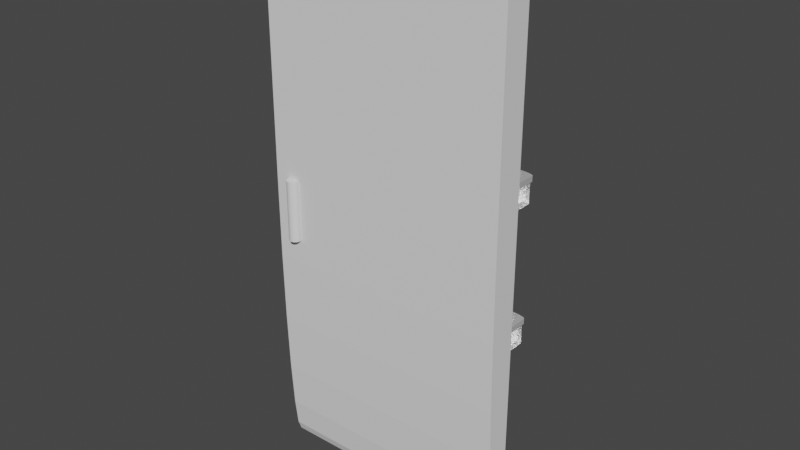 # Source: firginatorDoorRight.blend  (saved by Blender 3.0.42; exported with 4.5.12 LTS)
import bpy
from mathutils import Matrix  # noqa: F401  (used for matrix-valued properties, if any)

bpy.ops.wm.read_factory_settings(use_empty=True)
scene = bpy.context.scene
scene.name = 'Scene'

# ---- collections
col_collection = bpy.data.collections.new('Collection'); scene.collection.children.link(col_collection)

# ---- materials (node trees are filled in below, after node groups)
mat_006 = bpy.data.materials.new('Стекло.006')
mat_006.use_raytrace_refraction = True
mat_006.use_screen_refraction = True
mat_006.thickness_mode = 'SLAB'
mat_006.preview_render_type = 'CUBE'
mat_006.diffuse_color = (0.8, 0.8, 0.8, 0.3071)
mat_006.roughness = 0.0
mat_007 = bpy.data.materials.new('Стекло.007')
mat_007.use_raytrace_refraction = True
mat_007.use_screen_refraction = True
mat_007.thickness_mode = 'SLAB'
mat_007.preview_render_type = 'CUBE'
mat_007.diffuse_color = (0.8, 0.8, 0.8, 0.3071)
mat_007.roughness = 0.0
mat_003 = bpy.data.materials.new('металл.003')
mat_003.use_transparent_shadow = False

# ---- material node trees
mat_006.use_nodes = True; mat_006.node_tree.nodes.clear()
_N = mat_006.node_tree.nodes; _L = mat_006.node_tree.links
n0 = _N.new('ShaderNodeOutputMaterial'); n0.name = 'Material Output'; n0.location = (300, 300)
n0.target = 'CYCLES'
n1 = _N.new('ShaderNodeAddShader'); n1.name = 'Добавляющий шейдер'; n1.location = (10, 300)
n2 = _N.new('ShaderNodeBsdfAnisotropic'); n2.name = 'Глянцевый BSDF'; n2.location = (-190, 280)
n2.distribution = 'GGX'
n2.inputs[1].default_value = 0.5197
n3 = _N.new('ShaderNodeBsdfGlass'); n3.name = 'BSDF стекла'; n3.location = (-190, 260)
n3.distribution = 'BECKMANN'
n3.inputs[1].default_value = 0.4173
n3.inputs[2].default_value = 1.4
n4 = _N.new('ShaderNodeOutputMaterial'); n4.name = 'Material Output.001'; n4.location = (0, 0)
n4.target = 'EEVEE'
n5 = _N.new('ShaderNodeMixShader'); n5.name = 'Mix Shader'; n5.location = (0, 0)
n5.label = 'Disable Shadow'
n5.hide = True
n6 = _N.new('ShaderNodeLightPath'); n6.name = 'Light Path'; n6.location = (0, 0)
n6.hide = True
n7 = _N.new('ShaderNodeBsdfTransparent'); n7.name = 'Transparent BSDF'; n7.location = (0, 0)
n7.hide = True
_L.new(n1.outputs[0], n0.inputs[0])
_L.new(n2.outputs[0], n1.inputs[0])
_L.new(n3.outputs[0], n1.inputs[1])
_L.new(n1.outputs[0], n5.inputs[1])
_L.new(n5.outputs[0], n4.inputs[0])
_L.new(n6.outputs[1], n5.inputs[0])
_L.new(n7.outputs[0], n5.inputs[2])
n0.is_active_output = True
mat_007.use_nodes = True; mat_007.node_tree.nodes.clear()
_N = mat_007.node_tree.nodes; _L = mat_007.node_tree.links
n0 = _N.new('ShaderNodeOutputMaterial'); n0.name = 'Material Output'; n0.location = (300, 300)
n0.target = 'CYCLES'
n1 = _N.new('ShaderNodeAddShader'); n1.name = 'Добавляющий шейдер'; n1.location = (10, 300)
n2 = _N.new('ShaderNodeBsdfAnisotropic'); n2.name = 'Глянцевый BSDF'; n2.location = (-190, 280)
n2.distribution = 'GGX'
n2.inputs[1].default_value = 0.5197
n3 = _N.new('ShaderNodeBsdfGlass'); n3.name = 'BSDF стекла'; n3.location = (-190, 260)
n3.distribution = 'BECKMANN'
n3.inputs[1].default_value = 0.4173
n3.inputs[2].default_value = 1.4
n4 = _N.new('ShaderNodeOutputMaterial'); n4.name = 'Material Output.001'; n4.location = (0, 0)
n4.target = 'EEVEE'
n5 = _N.new('ShaderNodeMixShader'); n5.name = 'Mix Shader'; n5.location = (0, 0)
n5.label = 'Disable Shadow'
n5.hide = True
n6 = _N.new('ShaderNodeLightPath'); n6.name = 'Light Path'; n6.location = (0, 0)
n6.hide = True
n7 = _N.new('ShaderNodeBsdfTransparent'); n7.name = 'Transparent BSDF'; n7.location = (0, 0)
n7.hide = True
_L.new(n1.outputs[0], n0.inputs[0])
_L.new(n2.outputs[0], n1.inputs[0])
_L.new(n3.outputs[0], n1.inputs[1])
_L.new(n1.outputs[0], n5.inputs[1])
_L.new(n5.outputs[0], n4.inputs[0])
_L.new(n6.outputs[1], n5.inputs[0])
_L.new(n7.outputs[0], n5.inputs[2])
n0.is_active_output = True
mat_003.use_nodes = True; mat_003.node_tree.nodes.clear()
_N = mat_003.node_tree.nodes; _L = mat_003.node_tree.links
n0 = _N.new('ShaderNodeBsdfPrincipled'); n0.name = 'Principled BSDF'; n0.location = (10, 300)
n0.distribution = 'GGX'
n0.subsurface_method = 'RANDOM_WALK_SKIN'
n0.inputs[1].default_value = 0.4409
n0.inputs[2].default_value = 0.2165
n0.inputs[3].default_value = 1.45
n0.inputs[27].default_value = (0.0, 0.0, 0.0, 1.0)
n0.inputs[28].default_value = 1.0
n1 = _N.new('ShaderNodeOutputMaterial'); n1.name = 'Material Output'; n1.location = (300, 300)
_L.new(n0.outputs[0], n1.inputs[0])
n1.is_active_output = True

# ---- world
world_world = bpy.data.worlds.new('World'); scene.world = world_world
world_world.use_nodes = True; world_world.node_tree.nodes.clear()
_N = world_world.node_tree.nodes; _L = world_world.node_tree.links
n0 = _N.new('ShaderNodeOutputWorld'); n0.name = 'World Output'; n0.location = (300, 300)
n1 = _N.new('ShaderNodeBackground'); n1.name = 'Background'; n1.location = (10, 300)
n1.inputs[0].default_value = (0.05088, 0.05088, 0.05088, 1.0)
_L.new(n1.outputs[0], n0.inputs[0])
n0.is_active_output = True
world_world.color = (0.05088, 0.05088, 0.05088)
world_world.use_sun_shadow = False
world_world.sun_shadow_jitter_overblur = 0.0

# ---- meshes
me_019 = bpy.data.meshes.new('Куб.019')
me_019.from_pydata([(-1.0, 1.0, -1.0), (1.0, -1.0, 1.0), (1.0, 1.0, -1.0), (1.0, 1.0, 1.0), (-1.0, -1.0, 0.8991), (-1.0, 1.0, 0.8991), (-0.8098, -1.0, 1.0), (-0.8098, 1.0, 1.0), (-0.8098, -1.0, 1.0), (-1.0, -1.0, 0.8991), (-1.0, 1.0, 0.8991), (-0.8098, 1.0, 1.0), (-0.8273, -1.0, 0.9999), (-1.0, -1.0, 0.8991), (-0.8704, -1.0, 0.9964), (-0.9111, -1.0, 0.9862), (-0.9465, -1.0, 0.9702), (-0.9743, -1.0, 0.9493), (-0.9925, -1.0, 0.9251), (-1.0, 1.0, 0.8991), (-0.8273, 1.0, 0.9999), (-0.9925, 1.0, 0.9251), (-0.9743, 1.0, 0.9493), (-0.9465, 1.0, 0.9702), (-0.9111, 1.0, 0.9862), (-0.8704, 1.0, 0.9964), (-1.0, 0.04031, -1.0), (-1.0, -1.0, 0.04031), (-1.0, -0.2289, -0.9646), (-1.0, -0.4798, -0.8606), (-1.0, -0.6953, -0.6953), (-1.0, -0.8606, -0.4798), (-1.0, -0.9646, -0.2289), (1.0, -1.0, 0.04031), (1.0, 0.04031, -1.0), (1.0, -0.9646, -0.2289), (1.0, -0.8606, -0.4798), (1.0, -0.6953, -0.6953), (1.0, -0.4798, -0.8606), (1.0, -0.2289, -0.9646)], [], [(2, 3, 1, 33, 35, 36, 37, 38, 39, 34), (33, 1, 6, 8, 12, 14, 15, 16, 17, 18, 13, 9, 4, 27), (3, 7, 6, 1), (9, 10, 5, 4), (6, 7, 11, 8), (20, 12, 8, 11), (0, 5, 10, 19, 21, 22, 23, 24, 25, 20, 11, 7, 3, 2), (10, 9, 13, 19), (12, 20, 25, 14), (14, 25, 24, 15), (15, 24, 23, 16), (16, 23, 22, 17), (17, 22, 21, 18), (18, 21, 19, 13), (26, 28, 29, 30, 31, 32, 27, 4, 5, 0), (26, 34, 39, 28), (28, 39, 38, 29), (29, 38, 37, 30), (30, 37, 36, 31), (31, 36, 35, 32), (32, 35, 33, 27), (0, 2, 34, 26)])
_uv = me_019.uv_layers.new(name='UVКарта')
_uv.uv.foreach_set('vector', [0.375, 0.5, 0.625, 0.5, 0.625, 0.75, 0.505, 0.75, 0.4714, 0.7456, 0.44, 0.7326, 0.4131, 0.7119, 0.3924, 0.685, 0.3794, 0.6536, 0.375, 0.62, 0.505, 0.75, 0.625, 0.75, 0.625, 0.9762, 0.625, 0.9762, 0.6244, 0.9782, 0.6225, 0.9832, 0.6199, 0.9879, 0.6172, 0.9922, 0.6153, 0.9958, 0.6139, 0.9986, 0.6124, 1.0, 0.6124, 1.0, 0.6124, 1.0, 0.505, 1.0, 0.625, 0.5, 0.8512, 0.5, 0.8512, 0.75, 0.625, 0.75, 0.6124, 0.0, 0.6124, 0.25, 0.6124, 0.25, 0.6124, 0.0, 0.625, 0.0, 0.625, 0.25, 0.625, 0.25, 0.625, 0.0, 0.6242, 0.25, 0.6242, 0.0, 0.625, 0.0, 0.625, 0.25, 0.375, 0.25, 0.6124, 0.25, 0.6124, 0.25, 0.6124, 0.25, 0.6139, 0.2514, 0.6153, 0.2542, 0.6172, 0.2578, 0.6199, 0.2621, 0.6225, 0.2668, 0.6244, 0.2718, 0.625, 0.2738, 0.625, 0.2738, 0.625, 0.5, 0.375, 0.5, 0.6124, 0.25, 0.6124, 0.0, 0.6124, 0.0, 0.6124, 0.25, 0.6242, 0.0, 0.6242, 0.25, 0.6224, 0.25, 0.6224, 0.0, 0.6224, 0.0, 0.6224, 0.25, 0.6206, 0.25, 0.6206, 0.0, 0.6206, 0.0, 0.6206, 0.25, 0.6171, 0.25, 0.6171, 0.0, 0.6171, 0.0, 0.6171, 0.25, 0.6148, 0.25, 0.6148, 0.0, 0.6148, 0.0, 0.6148, 0.25, 0.6136, 0.25, 0.6136, 0.0, 0.6136, 0.0, 0.6136, 0.25, 0.6124, 0.25, 0.6124, 0.0, 0.375, 0.13, 0.3794, 0.09638, 0.3924, 0.06502, 0.4131, 0.03809, 0.44, 0.01742, 0.4714, 0.004431, 0.505, 0.0, 0.6124, 0.0, 0.6124, 0.25, 0.375, 0.25, 0.125, 0.62, 0.375, 0.62, 0.375, 0.6536, 0.125, 0.6536, 0.125, 0.6536, 0.375, 0.6536, 0.375, 0.685, 0.125, 0.685, 0.125, 0.685, 0.375, 0.685, 0.375, 0.75, 0.125, 0.75, 0.375, 1.0, 0.375, 0.75, 0.44, 0.75, 0.44, 1.0, 0.44, 1.0, 0.44, 0.75, 0.4714, 0.75, 0.4714, 1.0, 0.4714, 1.0, 0.4714, 0.75, 0.505, 0.75, 0.505, 1.0, 0.125, 0.5, 0.375, 0.5, 0.375, 0.62, 0.125, 0.62])
me_019.use_remesh_fix_poles = True
me_019.use_remesh_preserve_attributes = False
me_019.update()
me_020 = bpy.data.meshes.new('Куб.020')
me_020.from_pydata([(-1.0, -1.0, -1.0), (-0.905, -0.9772, -0.622), (-1.0, -1.0, 1.0), (-1.0, 1.0, -1.0), (-0.905, 0.9772, -0.622), (-1.0, 1.0, 1.0), (12.62, -0.8553, -1.0), (11.42, -0.8358, -0.622), (11.63, -1.0, -1.0), (10.53, -0.9772, -0.622), (11.38, -0.8795, -0.622), (12.57, -0.9, -1.0), (12.43, -0.9403, -1.0), (11.25, -0.9189, -0.622), (12.21, -0.9724, -1.0), (11.05, -0.9502, -0.622), (11.94, -0.9929, -1.0), (10.81, -0.9703, -0.622), (11.63, -1.0, 1.0), (12.62, -0.8553, 1.0), (11.94, -0.9929, 1.0), (12.21, -0.9724, 1.0), (12.43, -0.9403, 1.0), (12.57, -0.9, 1.0), (10.53, 0.9772, -0.622), (11.63, 1.0, -1.0), (12.62, 0.8553, -1.0), (11.42, 0.8358, -0.622), (11.94, 0.9929, -1.0), (10.81, 0.9703, -0.622), (12.21, 0.9724, -1.0), (11.05, 0.9502, -0.622), (11.25, 0.9189, -0.622), (12.43, 0.9403, -1.0), (11.38, 0.8795, -0.622), (12.57, 0.9, -1.0), (12.62, 0.8553, 1.0), (11.63, 1.0, 1.0), (12.57, 0.9, 1.0), (12.43, 0.9403, 1.0), (12.21, 0.9724, 1.0), (11.94, 0.9929, 1.0), (-0.905, -0.9772, 1.0), (11.05, 0.9502, 1.0), (-0.905, 0.9772, 1.0), (10.81, 0.9703, 1.0), (10.53, -0.9772, 1.0), (10.53, 0.9772, 1.0), (10.81, -0.9703, 1.0), (11.42, 0.8358, 1.0), (11.38, 0.8795, 1.0), (11.25, 0.9189, 1.0), (11.05, -0.9502, 1.0), (11.42, -0.8358, 1.0), (11.25, -0.9189, 1.0), (11.38, -0.8795, 1.0)], [], [(0, 2, 5, 3), (8, 18, 2, 0), (42, 2, 18, 20, 21, 22, 23, 19, 36, 38, 39, 40, 41, 37, 5, 44, 47, 45, 43, 51, 50, 49, 53, 55, 54, 52, 48, 46), (44, 5, 2, 42), (26, 36, 19, 6), (3, 5, 37, 25), (36, 26, 35, 38), (38, 35, 33, 39), (39, 33, 30, 40), (40, 30, 28, 41), (41, 28, 25, 37), (18, 8, 16, 20), (20, 16, 14, 21), (21, 14, 12, 22), (22, 12, 11, 23), (23, 11, 6, 19), (26, 6, 11, 12, 14, 16, 8, 0, 3, 25, 28, 30, 33, 35), (42, 1, 4, 44), (9, 1, 42, 46), (27, 7, 53, 49), (44, 4, 24, 47), (34, 27, 49, 50), (51, 32, 34, 50), (43, 31, 32, 51), (45, 29, 31, 43), (47, 24, 29, 45), (17, 9, 46, 48), (15, 17, 48, 52), (13, 15, 52, 54), (10, 13, 54, 55), (7, 10, 55, 53), (13, 10, 7, 27, 34, 32, 31, 29, 24, 4, 1, 9, 17, 15)])
_uv = me_020.uv_layers.new(name='UVКарта')
_uv.uv.foreach_set('vector', [0.375, 0.0, 0.625, 0.0, 0.625, 0.25, 0.375, 0.25, 0.375, 0.7681, 0.625, 0.7681, 0.625, 1.0, 0.375, 1.0, 0.8733, 0.7472, 0.875, 0.75, 0.6431, 0.75, 0.6375, 0.7491, 0.6325, 0.7465, 0.6285, 0.7425, 0.6259, 0.7375, 0.625, 0.7319, 0.625, 0.5181, 0.6259, 0.5125, 0.6285, 0.5075, 0.6325, 0.5035, 0.6375, 0.5009, 0.6431, 0.5, 0.875, 0.5, 0.8733, 0.5028, 0.6634, 0.5028, 0.6583, 0.5037, 0.6538, 0.5062, 0.6501, 0.5101, 0.6478, 0.5151, 0.647, 0.5205, 0.647, 0.7295, 0.6478, 0.7349, 0.6501, 0.7399, 0.6538, 0.7438, 0.6583, 0.7463, 0.6634, 0.7472, 0.8733, 0.5028, 0.875, 0.5, 0.875, 0.75, 0.8733, 0.7472, 0.375, 0.5181, 0.625, 0.5181, 0.625, 0.7319, 0.375, 0.7319, 0.375, 0.25, 0.625, 0.25, 0.625, 0.4819, 0.375, 0.4819, 0.625, 0.5181, 0.375, 0.5181, 0.375, 0.5125, 0.625, 0.5125, 0.625, 0.5125, 0.375, 0.5125, 0.375, 0.5075, 0.625, 0.5075, 0.625, 0.5075, 0.375, 0.5075, 0.375, 0.4925, 0.625, 0.4925, 0.625, 0.4925, 0.375, 0.4925, 0.375, 0.4875, 0.625, 0.4875, 0.625, 0.4875, 0.375, 0.4875, 0.375, 0.4819, 0.625, 0.4819, 0.625, 0.7681, 0.375, 0.7681, 0.375, 0.7625, 0.625, 0.7625, 0.625, 0.7625, 0.375, 0.7625, 0.375, 0.7575, 0.625, 0.7575, 0.625, 0.7575, 0.375, 0.7575, 0.375, 0.7425, 0.625, 0.7425, 0.625, 0.7425, 0.375, 0.7425, 0.375, 0.7375, 0.625, 0.7375, 0.625, 0.7375, 0.375, 0.7375, 0.375, 0.7319, 0.625, 0.7319, 0.375, 0.5181, 0.375, 0.7319, 0.3741, 0.7375, 0.3715, 0.7425, 0.3675, 0.7465, 0.3625, 0.7491, 0.3569, 0.75, 0.125, 0.75, 0.125, 0.5, 0.3569, 0.5, 0.3625, 0.5009, 0.3675, 0.5035, 0.3715, 0.5075, 0.3741, 0.5125, 0.4794, 0.0, 0.375, 0.0, 0.375, 0.25, 0.4794, 0.25, 0.375, 0.7681, 0.375, 1.0, 0.4794, 1.0, 0.4794, 0.7681, 0.375, 0.5181, 0.375, 0.7319, 0.4794, 0.7319, 0.4794, 0.5181, 0.4794, 0.25, 0.375, 0.25, 0.375, 0.4819, 0.4794, 0.4819, 0.375, 0.5125, 0.375, 0.5181, 0.4794, 0.5181, 0.4794, 0.5125, 0.4794, 0.5075, 0.375, 0.5075, 0.375, 0.5125, 0.4794, 0.5125, 0.4794, 0.4925, 0.375, 0.4925, 0.375, 0.5075, 0.4794, 0.5075, 0.4794, 0.4875, 0.375, 0.4875, 0.375, 0.4925, 0.4794, 0.4925, 0.4794, 0.4819, 0.375, 0.4819, 0.375, 0.4875, 0.4794, 0.4875, 0.375, 0.7625, 0.375, 0.7681, 0.4794, 0.7681, 0.4794, 0.7625, 0.375, 0.7575, 0.375, 0.7625, 0.4794, 0.7625, 0.4794, 0.7575, 0.375, 0.7425, 0.375, 0.7575, 0.4794, 0.7575, 0.4794, 0.7425, 0.375, 0.7375, 0.375, 0.7425, 0.4794, 0.7425, 0.4794, 0.7375, 0.375, 0.7319, 0.375, 0.7375, 0.4794, 0.7375, 0.4794, 0.7319, 0.3715, 0.7425, 0.3741, 0.7375, 0.375, 0.7319, 0.375, 0.5181, 0.3741, 0.5125, 0.3715, 0.5075, 0.3675, 0.5035, 0.3625, 0.5009, 0.3569, 0.5, 0.125, 0.5, 0.125, 0.75, 0.3569, 0.75, 0.3625, 0.7491, 0.3675, 0.7465])
me_020.materials.append(mat_006)
me_020.use_remesh_fix_poles = True
me_020.use_remesh_preserve_attributes = False
me_020.update()
me_027 = bpy.data.meshes.new('Куб.027')
me_027.from_pydata([(-1.0, -1.0, -1.0), (-0.905, -0.9772, -0.622), (-1.0, -1.0, 1.0), (-1.0, 1.0, -1.0), (-0.905, 0.9772, -0.622), (-1.0, 1.0, 1.0), (12.62, -0.8553, -1.0), (11.42, -0.8358, -0.622), (11.63, -1.0, -1.0), (10.53, -0.9772, -0.622), (11.38, -0.8795, -0.622), (12.57, -0.9, -1.0), (12.43, -0.9403, -1.0), (11.25, -0.9189, -0.622), (12.21, -0.9724, -1.0), (11.05, -0.9502, -0.622), (11.94, -0.9929, -1.0), (10.81, -0.9703, -0.622), (11.63, -1.0, 1.0), (12.62, -0.8553, 1.0), (11.94, -0.9929, 1.0), (12.21, -0.9724, 1.0), (12.43, -0.9403, 1.0), (12.57, -0.9, 1.0), (10.53, 0.9772, -0.622), (11.63, 1.0, -1.0), (12.62, 0.8553, -1.0), (11.42, 0.8358, -0.622), (11.94, 0.9929, -1.0), (10.81, 0.9703, -0.622), (12.21, 0.9724, -1.0), (11.05, 0.9502, -0.622), (11.25, 0.9189, -0.622), (12.43, 0.9403, -1.0), (11.38, 0.8795, -0.622), (12.57, 0.9, -1.0), (12.62, 0.8553, 1.0), (11.63, 1.0, 1.0), (12.57, 0.9, 1.0), (12.43, 0.9403, 1.0), (12.21, 0.9724, 1.0), (11.94, 0.9929, 1.0), (-0.905, -0.9772, 1.0), (11.05, 0.9502, 1.0), (-0.905, 0.9772, 1.0), (10.81, 0.9703, 1.0), (10.53, -0.9772, 1.0), (10.53, 0.9772, 1.0), (10.81, -0.9703, 1.0), (11.42, 0.8358, 1.0), (11.38, 0.8795, 1.0), (11.25, 0.9189, 1.0), (11.05, -0.9502, 1.0), (11.42, -0.8358, 1.0), (11.25, -0.9189, 1.0), (11.38, -0.8795, 1.0)], [], [(0, 2, 5, 3), (8, 18, 2, 0), (42, 2, 18, 20, 21, 22, 23, 19, 36, 38, 39, 40, 41, 37, 5, 44, 47, 45, 43, 51, 50, 49, 53, 55, 54, 52, 48, 46), (44, 5, 2, 42), (26, 36, 19, 6), (3, 5, 37, 25), (36, 26, 35, 38), (38, 35, 33, 39), (39, 33, 30, 40), (40, 30, 28, 41), (41, 28, 25, 37), (18, 8, 16, 20), (20, 16, 14, 21), (21, 14, 12, 22), (22, 12, 11, 23), (23, 11, 6, 19), (26, 6, 11, 12, 14, 16, 8, 0, 3, 25, 28, 30, 33, 35), (42, 1, 4, 44), (9, 1, 42, 46), (27, 7, 53, 49), (44, 4, 24, 47), (34, 27, 49, 50), (51, 32, 34, 50), (43, 31, 32, 51), (45, 29, 31, 43), (47, 24, 29, 45), (17, 9, 46, 48), (15, 17, 48, 52), (13, 15, 52, 54), (10, 13, 54, 55), (7, 10, 55, 53), (13, 10, 7, 27, 34, 32, 31, 29, 24, 4, 1, 9, 17, 15)])
_uv = me_027.uv_layers.new(name='UVКарта')
_uv.uv.foreach_set('vector', [0.375, 0.0, 0.625, 0.0, 0.625, 0.25, 0.375, 0.25, 0.375, 0.7681, 0.625, 0.7681, 0.625, 1.0, 0.375, 1.0, 0.8733, 0.7472, 0.875, 0.75, 0.6431, 0.75, 0.6375, 0.7491, 0.6325, 0.7465, 0.6285, 0.7425, 0.6259, 0.7375, 0.625, 0.7319, 0.625, 0.5181, 0.6259, 0.5125, 0.6285, 0.5075, 0.6325, 0.5035, 0.6375, 0.5009, 0.6431, 0.5, 0.875, 0.5, 0.8733, 0.5028, 0.6634, 0.5028, 0.6583, 0.5037, 0.6538, 0.5062, 0.6501, 0.5101, 0.6478, 0.5151, 0.647, 0.5205, 0.647, 0.7295, 0.6478, 0.7349, 0.6501, 0.7399, 0.6538, 0.7438, 0.6583, 0.7463, 0.6634, 0.7472, 0.8733, 0.5028, 0.875, 0.5, 0.875, 0.75, 0.8733, 0.7472, 0.375, 0.5181, 0.625, 0.5181, 0.625, 0.7319, 0.375, 0.7319, 0.375, 0.25, 0.625, 0.25, 0.625, 0.4819, 0.375, 0.4819, 0.625, 0.5181, 0.375, 0.5181, 0.375, 0.5125, 0.625, 0.5125, 0.625, 0.5125, 0.375, 0.5125, 0.375, 0.5075, 0.625, 0.5075, 0.625, 0.5075, 0.375, 0.5075, 0.375, 0.4925, 0.625, 0.4925, 0.625, 0.4925, 0.375, 0.4925, 0.375, 0.4875, 0.625, 0.4875, 0.625, 0.4875, 0.375, 0.4875, 0.375, 0.4819, 0.625, 0.4819, 0.625, 0.7681, 0.375, 0.7681, 0.375, 0.7625, 0.625, 0.7625, 0.625, 0.7625, 0.375, 0.7625, 0.375, 0.7575, 0.625, 0.7575, 0.625, 0.7575, 0.375, 0.7575, 0.375, 0.7425, 0.625, 0.7425, 0.625, 0.7425, 0.375, 0.7425, 0.375, 0.7375, 0.625, 0.7375, 0.625, 0.7375, 0.375, 0.7375, 0.375, 0.7319, 0.625, 0.7319, 0.375, 0.5181, 0.375, 0.7319, 0.3741, 0.7375, 0.3715, 0.7425, 0.3675, 0.7465, 0.3625, 0.7491, 0.3569, 0.75, 0.125, 0.75, 0.125, 0.5, 0.3569, 0.5, 0.3625, 0.5009, 0.3675, 0.5035, 0.3715, 0.5075, 0.3741, 0.5125, 0.4794, 0.0, 0.375, 0.0, 0.375, 0.25, 0.4794, 0.25, 0.375, 0.7681, 0.375, 1.0, 0.4794, 1.0, 0.4794, 0.7681, 0.375, 0.5181, 0.375, 0.7319, 0.4794, 0.7319, 0.4794, 0.5181, 0.4794, 0.25, 0.375, 0.25, 0.375, 0.4819, 0.4794, 0.4819, 0.375, 0.5125, 0.375, 0.5181, 0.4794, 0.5181, 0.4794, 0.5125, 0.4794, 0.5075, 0.375, 0.5075, 0.375, 0.5125, 0.4794, 0.5125, 0.4794, 0.4925, 0.375, 0.4925, 0.375, 0.5075, 0.4794, 0.5075, 0.4794, 0.4875, 0.375, 0.4875, 0.375, 0.4925, 0.4794, 0.4925, 0.4794, 0.4819, 0.375, 0.4819, 0.375, 0.4875, 0.4794, 0.4875, 0.375, 0.7625, 0.375, 0.7681, 0.4794, 0.7681, 0.4794, 0.7625, 0.375, 0.7575, 0.375, 0.7625, 0.4794, 0.7625, 0.4794, 0.7575, 0.375, 0.7425, 0.375, 0.7575, 0.4794, 0.7575, 0.4794, 0.7425, 0.375, 0.7375, 0.375, 0.7425, 0.4794, 0.7425, 0.4794, 0.7375, 0.375, 0.7319, 0.375, 0.7375, 0.4794, 0.7375, 0.4794, 0.7319, 0.3715, 0.7425, 0.3741, 0.7375, 0.375, 0.7319, 0.375, 0.5181, 0.3741, 0.5125, 0.3715, 0.5075, 0.3675, 0.5035, 0.3625, 0.5009, 0.3569, 0.5, 0.125, 0.5, 0.125, 0.75, 0.3569, 0.75, 0.3625, 0.7491, 0.3675, 0.7465])
me_027.materials.append(mat_007)
me_027.use_remesh_fix_poles = True
me_027.use_remesh_preserve_attributes = False
me_027.update()
me_025 = bpy.data.meshes.new('Куб.025')
me_025.from_pydata([(-1.0, -1.0, -1.0), (-1.0, -1.0, 1.0), (-1.0, 1.0, -1.0), (-1.0, 1.0, 1.0), (12.62, -0.8553, -1.0), (11.63, -1.0, -1.0), (12.57, -0.9, -1.0), (12.43, -0.9403, -1.0), (12.21, -0.9724, -1.0), (11.94, -0.9929, -1.0), (11.63, -1.0, 1.0), (12.62, -0.8553, 1.0), (11.94, -0.9929, 1.0), (12.21, -0.9724, 1.0), (12.43, -0.9403, 1.0), (12.57, -0.9, 1.0), (11.63, 1.0, -1.0), (12.62, 0.8553, -1.0), (11.94, 0.9929, -1.0), (12.21, 0.9724, -1.0), (12.43, 0.9403, -1.0), (12.57, 0.9, -1.0), (12.62, 0.8553, 1.0), (11.63, 1.0, 1.0), (12.57, 0.9, 1.0), (12.43, 0.9403, 1.0), (12.21, 0.9724, 1.0), (11.94, 0.9929, 1.0), (10.82, 0.9271, -1.0), (10.82, 0.9271, 1.0), (-0.886, -0.9535, -1.0), (-0.886, -0.9535, 1.0), (10.58, 0.9467, -1.0), (10.58, 0.9467, 1.0), (-0.886, 0.9535, -1.0), (-0.886, 0.9535, 1.0), (10.31, 0.9535, 1.0), (10.31, 0.9535, -1.0), (10.31, -0.9535, -1.0), (10.31, -0.9535, 1.0), (11.14, 0.8581, 1.0), (11.01, 0.8966, 1.0), (10.58, -0.9467, -1.0), (10.58, -0.9467, 1.0), (10.82, -0.9271, -1.0), (10.82, -0.9271, 1.0), (11.14, -0.8581, 1.0), (11.18, -0.8155, 1.0), (11.18, 0.8155, 1.0), (11.01, -0.8966, 1.0), (11.01, -0.8966, -1.0), (11.14, -0.8581, -1.0), (11.18, 0.8155, -1.0), (11.18, -0.8155, -1.0), (11.14, 0.8581, -1.0), (11.01, 0.8966, -1.0)], [], [(0, 1, 3, 2), (5, 10, 1, 0), (35, 3, 1, 31), (14, 15, 11, 22, 24, 25, 26, 27, 23, 3, 35, 36, 33, 29, 41, 40, 48, 47, 46, 49, 45, 43, 39, 31, 1, 10, 12, 13), (17, 22, 11, 4), (2, 3, 23, 16), (22, 17, 21, 24), (24, 21, 20, 25), (25, 20, 19, 26), (26, 19, 18, 27), (27, 18, 16, 23), (10, 5, 9, 12), (12, 9, 8, 13), (13, 8, 7, 14), (14, 7, 6, 15), (15, 6, 4, 11), (0, 2, 34, 30), (34, 2, 16, 18, 19, 20, 21, 17, 4, 6, 7, 8, 9, 5, 0, 30, 38, 42, 44, 50, 51, 53, 52, 54, 55, 28, 32, 37), (34, 35, 31, 30), (30, 31, 39, 38), (47, 48, 52, 53), (37, 36, 35, 34), (52, 48, 40, 54), (54, 40, 41, 55), (55, 41, 29, 28), (33, 32, 28, 29), (36, 37, 32, 33), (42, 38, 39, 43), (44, 42, 43, 45), (49, 50, 44, 45), (49, 46, 51, 50), (46, 47, 53, 51)])
_uv = me_025.uv_layers.new(name='UVКарта')
_uv.uv.foreach_set('vector', [0.375, 0.0, 0.625, 0.0, 0.625, 0.25, 0.375, 0.25, 0.375, 0.7681, 0.625, 0.7681, 0.625, 1.0, 0.375, 1.0, 0.8729, 0.5058, 0.875, 0.5, 0.875, 0.75, 0.8729, 0.7442, 0.6285, 0.7425, 0.6259, 0.7375, 0.625, 0.7319, 0.625, 0.5181, 0.6259, 0.5125, 0.6285, 0.5075, 0.6325, 0.5035, 0.6375, 0.5009, 0.6431, 0.5, 0.875, 0.5, 0.8729, 0.5058, 0.6674, 0.5058, 0.6625, 0.5067, 0.658, 0.5091, 0.6545, 0.5129, 0.6522, 0.5177, 0.6514, 0.5231, 0.6514, 0.7269, 0.6522, 0.7323, 0.6545, 0.7371, 0.658, 0.7409, 0.6625, 0.7433, 0.6674, 0.7442, 0.8729, 0.7442, 0.875, 0.75, 0.6431, 0.75, 0.6375, 0.7491, 0.6325, 0.7465, 0.375, 0.5181, 0.625, 0.5181, 0.625, 0.7319, 0.375, 0.7319, 0.375, 0.25, 0.625, 0.25, 0.625, 0.4819, 0.375, 0.4819, 0.625, 0.5181, 0.375, 0.5181, 0.375, 0.5125, 0.625, 0.5125, 0.625, 0.5125, 0.375, 0.5125, 0.375, 0.5075, 0.625, 0.5075, 0.625, 0.5075, 0.375, 0.5075, 0.375, 0.4925, 0.625, 0.4925, 0.625, 0.4925, 0.375, 0.4925, 0.375, 0.4875, 0.625, 0.4875, 0.625, 0.4875, 0.375, 0.4875, 0.375, 0.4819, 0.625, 0.4819, 0.625, 0.7681, 0.375, 0.7681, 0.375, 0.7625, 0.625, 0.7625, 0.625, 0.7625, 0.375, 0.7625, 0.375, 0.7575, 0.625, 0.7575, 0.625, 0.7575, 0.375, 0.7575, 0.375, 0.7425, 0.625, 0.7425, 0.625, 0.7425, 0.375, 0.7425, 0.375, 0.7375, 0.625, 0.7375, 0.625, 0.7375, 0.375, 0.7375, 0.375, 0.7319, 0.625, 0.7319, 0.125, 0.75, 0.125, 0.5, 0.1271, 0.5058, 0.1271, 0.7442, 0.1271, 0.5058, 0.125, 0.5, 0.3569, 0.5, 0.3625, 0.5009, 0.3675, 0.5035, 0.3715, 0.5075, 0.3741, 0.5125, 0.375, 0.5181, 0.375, 0.7319, 0.3741, 0.7375, 0.3715, 0.7425, 0.3675, 0.7465, 0.3625, 0.7491, 0.3569, 0.75, 0.125, 0.75, 0.1271, 0.7442, 0.3326, 0.7442, 0.3375, 0.7433, 0.342, 0.7409, 0.3455, 0.7371, 0.3478, 0.7323, 0.3486, 0.7269, 0.3486, 0.5231, 0.3478, 0.5177, 0.3455, 0.5129, 0.342, 0.5091, 0.3375, 0.5067, 0.3326, 0.5058, 0.4548, 0.25, 0.4852, 0.25, 0.4852, 0.0, 0.4548, 0.0, 0.4548, 1.0, 0.4852, 1.0, 0.4852, 0.7681, 0.4548, 0.7681, 0.4852, 0.7319, 0.4852, 0.5181, 0.4548, 0.5181, 0.4548, 0.7319, 0.4548, 0.4819, 0.4852, 0.4819, 0.4852, 0.25, 0.4548, 0.25, 0.4548, 0.5181, 0.4852, 0.5181, 0.4852, 0.5125, 0.4548, 0.5125, 0.4548, 0.5125, 0.4852, 0.5125, 0.4852, 0.5075, 0.4548, 0.5075, 0.4548, 0.5075, 0.4852, 0.5075, 0.4852, 0.4925, 0.4548, 0.4925, 0.4852, 0.4875, 0.4548, 0.4875, 0.4548, 0.4925, 0.4852, 0.4925, 0.4852, 0.4819, 0.4548, 0.4819, 0.4548, 0.4875, 0.4852, 0.4875, 0.4548, 0.7625, 0.4548, 0.7681, 0.4852, 0.7681, 0.4852, 0.7625, 0.4548, 0.7575, 0.4548, 0.7625, 0.4852, 0.7625, 0.4852, 0.7575, 0.4852, 0.7425, 0.4548, 0.7425, 0.4548, 0.7575, 0.4852, 0.7575, 0.4852, 0.7425, 0.4852, 0.7375, 0.4548, 0.7375, 0.4548, 0.7425, 0.4852, 0.7375, 0.4852, 0.7319, 0.4548, 0.7319, 0.4548, 0.7375])
me_025.materials.append(mat_003)
me_025.use_remesh_fix_poles = True
me_025.use_remesh_preserve_attributes = False
me_025.update()
me_022 = bpy.data.meshes.new('Куб.022')
me_022.from_pydata([(-1.0, -1.0, -1.0), (-1.0, -1.0, 1.0), (-1.0, 1.0, -1.0), (-1.0, 1.0, 1.0), (12.62, -0.8553, -1.0), (11.63, -1.0, -1.0), (12.57, -0.9, -1.0), (12.43, -0.9403, -1.0), (12.21, -0.9724, -1.0), (11.94, -0.9929, -1.0), (11.63, -1.0, 1.0), (12.62, -0.8553, 1.0), (11.94, -0.9929, 1.0), (12.21, -0.9724, 1.0), (12.43, -0.9403, 1.0), (12.57, -0.9, 1.0), (11.63, 1.0, -1.0), (12.62, 0.8553, -1.0), (11.94, 0.9929, -1.0), (12.21, 0.9724, -1.0), (12.43, 0.9403, -1.0), (12.57, 0.9, -1.0), (12.62, 0.8553, 1.0), (11.63, 1.0, 1.0), (12.57, 0.9, 1.0), (12.43, 0.9403, 1.0), (12.21, 0.9724, 1.0), (11.94, 0.9929, 1.0), (10.82, 0.9271, -1.0), (-0.886, -0.9535, -1.0), (10.82, 0.9271, 1.0), (-0.886, -0.9535, 1.0), (10.58, 0.9467, -1.0), (10.58, 0.9467, 1.0), (-0.886, 0.9535, -1.0), (-0.886, 0.9535, 1.0), (10.31, -0.9535, -1.0), (10.31, 0.9535, 1.0), (10.31, -0.9535, 1.0), (10.31, 0.9535, -1.0), (11.14, 0.8581, 1.0), (11.01, 0.8966, 1.0), (10.58, -0.9467, -1.0), (10.58, -0.9467, 1.0), (10.82, -0.9271, -1.0), (10.82, -0.9271, 1.0), (11.18, 0.8155, -1.0), (11.18, 0.8155, 1.0), (11.14, -0.8581, 1.0), (11.18, -0.8155, 1.0), (11.01, -0.8966, 1.0), (11.01, -0.8966, -1.0), (11.18, -0.8155, -1.0), (11.14, 0.8581, -1.0), (11.01, 0.8966, -1.0), (11.14, -0.8581, -1.0)], [], [(0, 1, 3, 2), (5, 10, 1, 0), (35, 3, 1, 31), (14, 15, 11, 22, 24, 25, 26, 27, 23, 3, 35, 37, 33, 30, 41, 40, 47, 49, 48, 50, 45, 43, 38, 31, 1, 10, 12, 13), (17, 22, 11, 4), (2, 3, 23, 16), (22, 17, 21, 24), (24, 21, 20, 25), (25, 20, 19, 26), (26, 19, 18, 27), (27, 18, 16, 23), (10, 5, 9, 12), (12, 9, 8, 13), (13, 8, 7, 14), (14, 7, 6, 15), (15, 6, 4, 11), (0, 2, 34, 29), (34, 2, 16, 18, 19, 20, 21, 17, 4, 6, 7, 8, 9, 5, 0, 29, 36, 42, 44, 51, 55, 52, 46, 53, 54, 28, 32, 39), (34, 35, 31, 29), (29, 31, 38, 36), (46, 52, 49, 47), (39, 37, 35, 34), (46, 47, 40, 53), (53, 40, 41, 54), (54, 41, 30, 28), (33, 32, 28, 30), (37, 39, 32, 33), (42, 36, 38, 43), (44, 42, 43, 45), (51, 44, 45, 50), (50, 48, 55, 51), (48, 49, 52, 55)])
_uv = me_022.uv_layers.new(name='UVКарта')
_uv.uv.foreach_set('vector', [0.375, 0.0, 0.625, 0.0, 0.625, 0.25, 0.375, 0.25, 0.375, 0.7681, 0.625, 0.7681, 0.625, 1.0, 0.375, 1.0, 0.8729, 0.5058, 0.875, 0.5, 0.875, 0.75, 0.8729, 0.7442, 0.6285, 0.7425, 0.6259, 0.7375, 0.625, 0.7319, 0.625, 0.5181, 0.6259, 0.5125, 0.6285, 0.5075, 0.6325, 0.5035, 0.6375, 0.5009, 0.6431, 0.5, 0.875, 0.5, 0.8729, 0.5058, 0.6674, 0.5058, 0.6625, 0.5067, 0.658, 0.5091, 0.6545, 0.5129, 0.6522, 0.5177, 0.6514, 0.5231, 0.6514, 0.7269, 0.6522, 0.7323, 0.6545, 0.7371, 0.658, 0.7409, 0.6625, 0.7433, 0.6674, 0.7442, 0.8729, 0.7442, 0.875, 0.75, 0.6431, 0.75, 0.6375, 0.7491, 0.6325, 0.7465, 0.375, 0.5181, 0.625, 0.5181, 0.625, 0.7319, 0.375, 0.7319, 0.375, 0.25, 0.625, 0.25, 0.625, 0.4819, 0.375, 0.4819, 0.625, 0.5181, 0.375, 0.5181, 0.375, 0.5125, 0.625, 0.5125, 0.625, 0.5125, 0.375, 0.5125, 0.375, 0.5075, 0.625, 0.5075, 0.625, 0.5075, 0.375, 0.5075, 0.375, 0.4925, 0.625, 0.4925, 0.625, 0.4925, 0.375, 0.4925, 0.375, 0.4875, 0.625, 0.4875, 0.625, 0.4875, 0.375, 0.4875, 0.375, 0.4819, 0.625, 0.4819, 0.625, 0.7681, 0.375, 0.7681, 0.375, 0.7625, 0.625, 0.7625, 0.625, 0.7625, 0.375, 0.7625, 0.375, 0.7575, 0.625, 0.7575, 0.625, 0.7575, 0.375, 0.7575, 0.375, 0.7425, 0.625, 0.7425, 0.625, 0.7425, 0.375, 0.7425, 0.375, 0.7375, 0.625, 0.7375, 0.625, 0.7375, 0.375, 0.7375, 0.375, 0.7319, 0.625, 0.7319, 0.125, 0.75, 0.125, 0.5, 0.1271, 0.5058, 0.1271, 0.7442, 0.1271, 0.5058, 0.125, 0.5, 0.3569, 0.5, 0.3625, 0.5009, 0.3675, 0.5035, 0.3715, 0.5075, 0.3741, 0.5125, 0.375, 0.5181, 0.375, 0.7319, 0.3741, 0.7375, 0.3715, 0.7425, 0.3675, 0.7465, 0.3625, 0.7491, 0.3569, 0.75, 0.125, 0.75, 0.1271, 0.7442, 0.3326, 0.7442, 0.3375, 0.7433, 0.342, 0.7409, 0.3455, 0.7371, 0.3478, 0.7323, 0.3486, 0.7269, 0.3486, 0.5231, 0.3478, 0.5177, 0.3455, 0.5129, 0.342, 0.5091, 0.3375, 0.5067, 0.3326, 0.5058, 0.4548, 0.25, 0.4852, 0.25, 0.4852, 0.0, 0.4548, 0.0, 0.4548, 1.0, 0.4852, 1.0, 0.4852, 0.7681, 0.4548, 0.7681, 0.4548, 0.5181, 0.4548, 0.7319, 0.4852, 0.7319, 0.4852, 0.5181, 0.4548, 0.4819, 0.4852, 0.4819, 0.4852, 0.25, 0.4548, 0.25, 0.4548, 0.5181, 0.4852, 0.5181, 0.4852, 0.5125, 0.4548, 0.5125, 0.4548, 0.5125, 0.4852, 0.5125, 0.4852, 0.5075, 0.4548, 0.5075, 0.4548, 0.5075, 0.4852, 0.5075, 0.4852, 0.4925, 0.4548, 0.4925, 0.4852, 0.4875, 0.4548, 0.4875, 0.4548, 0.4925, 0.4852, 0.4925, 0.4852, 0.4819, 0.4548, 0.4819, 0.4548, 0.4875, 0.4852, 0.4875, 0.4548, 0.7625, 0.4548, 0.7681, 0.4852, 0.7681, 0.4852, 0.7625, 0.4548, 0.7575, 0.4548, 0.7625, 0.4852, 0.7625, 0.4852, 0.7575, 0.4548, 0.7425, 0.4548, 0.7575, 0.4852, 0.7575, 0.4852, 0.7425, 0.4852, 0.7425, 0.4852, 0.7375, 0.4548, 0.7375, 0.4548, 0.7425, 0.4852, 0.7375, 0.4852, 0.7319, 0.4548, 0.7319, 0.4548, 0.7375])
me_022.materials.append(mat_003)
me_022.use_remesh_fix_poles = True
me_022.use_remesh_preserve_attributes = False
me_022.update()
me_002 = bpy.data.meshes.new('Цилиндр.002')
me_002.from_pydata([(0.0, 1.0, -1.0), (0.0, 1.0, 1.0), (0.1951, 0.9808, -1.0), (0.1951, 0.9808, 1.0), (0.3827, 0.9239, -1.0), (0.3827, 0.9239, 1.0), (0.5556, 0.8315, -1.0), (0.5556, 0.8315, 1.0), (0.7071, 0.7071, -1.0), (0.7071, 0.7071, 1.0), (0.8315, 0.5556, -1.0), (0.8315, 0.5556, 1.0), (0.9239, 0.3827, -1.0), (0.9239, 0.3827, 1.0), (0.9808, 0.1951, -1.0), (0.9808, 0.1951, 1.0), (1.0, -4.371e-08, -1.0), (1.0, -4.371e-08, 1.0), (0.9808, -0.1951, -1.0), (0.9808, -0.1951, 1.0), (0.9239, -0.3827, -1.0), (0.9239, -0.3827, 1.0), (0.8315, -0.5556, -1.0), (0.8315, -0.5556, 1.0), (0.7071, -0.7071, -1.0), (0.7071, -0.7071, 1.0), (0.5556, -0.8315, -1.0), (0.5556, -0.8315, 1.0), (0.3827, -0.9239, -1.0), (0.3827, -0.9239, 1.0), (0.1951, -0.9808, -1.0), (0.1951, -0.9808, 1.0), (-8.742e-08, -1.0, -1.0), (-8.742e-08, -1.0, 1.0), (-0.1951, -0.9808, -1.0), (-0.1951, -0.9808, 1.0), (-0.3827, -0.9239, -1.0), (-0.3827, -0.9239, 1.0), (-0.5556, -0.8315, -1.0), (-0.5556, -0.8315, 1.0), (-0.7071, -0.7071, -1.0), (-0.7071, -0.7071, 1.0), (-0.8315, -0.5556, -1.0), (-0.8315, -0.5556, 1.0), (-0.9239, -0.3827, -1.0), (-0.9239, -0.3827, 1.0), (-0.9808, -0.1951, -1.0), (-0.9808, -0.1951, 1.0), (-1.0, 1.192e-08, -1.0), (-1.0, 1.192e-08, 1.0), (-0.9808, 0.1951, -1.0), (-0.9808, 0.1951, 1.0), (-0.9239, 0.3827, -1.0), (-0.9239, 0.3827, 1.0), (-0.8315, 0.5556, -1.0), (-0.8315, 0.5556, 1.0), (-0.7071, 0.7071, -1.0), (-0.7071, 0.7071, 1.0), (-0.5556, 0.8315, -1.0), (-0.5556, 0.8315, 1.0), (-0.3827, 0.9239, -1.0), (-0.3827, 0.9239, 1.0), (-0.1951, 0.9808, -1.0), (-0.1951, 0.9808, 1.0)], [], [(0, 1, 3, 2), (2, 3, 5, 4), (4, 5, 7, 6), (6, 7, 9, 8), (8, 9, 11, 10), (10, 11, 13, 12), (12, 13, 15, 14), (14, 15, 17, 16), (16, 17, 19, 18), (18, 19, 21, 20), (20, 21, 23, 22), (22, 23, 25, 24), (24, 25, 27, 26), (26, 27, 29, 28), (28, 29, 31, 30), (30, 31, 33, 32), (32, 33, 35, 34), (34, 35, 37, 36), (36, 37, 39, 38), (38, 39, 41, 40), (40, 41, 43, 42), (42, 43, 45, 44), (44, 45, 47, 46), (46, 47, 49, 48), (48, 49, 51, 50), (50, 51, 53, 52), (52, 53, 55, 54), (54, 55, 57, 56), (56, 57, 59, 58), (58, 59, 61, 60), (3, 1, 63, 61, 59, 57, 55, 53, 51, 49, 47, 45, 43, 41, 39, 37, 35, 33, 31, 29, 27, 25, 23, 21, 19, 17, 15, 13, 11, 9, 7, 5), (60, 61, 63, 62), (62, 63, 1, 0), (0, 2, 4, 6, 8, 10, 12, 14, 16, 18, 20, 22, 24, 26, 28, 30, 32, 34, 36, 38, 40, 42, 44, 46, 48, 50, 52, 54, 56, 58, 60, 62)])
_uv = me_002.uv_layers.new(name='UVКарта')
_uv.uv.foreach_set('vector', [1.0, 0.5, 1.0, 1.0, 0.9688, 1.0, 0.9688, 0.5, 0.9688, 0.5, 0.9688, 1.0, 0.9375, 1.0, 0.9375, 0.5, 0.9375, 0.5, 0.9375, 1.0, 0.9062, 1.0, 0.9062, 0.5, 0.9062, 0.5, 0.9062, 1.0, 0.875, 1.0, 0.875, 0.5, 0.875, 0.5, 0.875, 1.0, 0.8438, 1.0, 0.8438, 0.5, 0.8438, 0.5, 0.8438, 1.0, 0.8125, 1.0, 0.8125, 0.5, 0.8125, 0.5, 0.8125, 1.0, 0.7812, 1.0, 0.7812, 0.5, 0.7812, 0.5, 0.7812, 1.0, 0.75, 1.0, 0.75, 0.5, 0.75, 0.5, 0.75, 1.0, 0.7188, 1.0, 0.7188, 0.5, 0.7188, 0.5, 0.7188, 1.0, 0.6875, 1.0, 0.6875, 0.5, 0.6875, 0.5, 0.6875, 1.0, 0.6562, 1.0, 0.6562, 0.5, 0.6562, 0.5, 0.6562, 1.0, 0.625, 1.0, 0.625, 0.5, 0.625, 0.5, 0.625, 1.0, 0.5938, 1.0, 0.5938, 0.5, 0.5938, 0.5, 0.5938, 1.0, 0.5625, 1.0, 0.5625, 0.5, 0.5625, 0.5, 0.5625, 1.0, 0.5312, 1.0, 0.5312, 0.5, 0.5312, 0.5, 0.5312, 1.0, 0.5, 1.0, 0.5, 0.5, 0.5, 0.5, 0.5, 1.0, 0.4688, 1.0, 0.4688, 0.5, 0.4688, 0.5, 0.4688, 1.0, 0.4375, 1.0, 0.4375, 0.5, 0.4375, 0.5, 0.4375, 1.0, 0.4062, 1.0, 0.4062, 0.5, 0.4062, 0.5, 0.4062, 1.0, 0.375, 1.0, 0.375, 0.5, 0.375, 0.5, 0.375, 1.0, 0.3438, 1.0, 0.3438, 0.5, 0.3438, 0.5, 0.3438, 1.0, 0.3125, 1.0, 0.3125, 0.5, 0.3125, 0.5, 0.3125, 1.0, 0.2812, 1.0, 0.2812, 0.5, 0.2812, 0.5, 0.2812, 1.0, 0.25, 1.0, 0.25, 0.5, 0.25, 0.5, 0.25, 1.0, 0.2188, 1.0, 0.2188, 0.5, 0.2188, 0.5, 0.2188, 1.0, 0.1875, 1.0, 0.1875, 0.5, 0.1875, 0.5, 0.1875, 1.0, 0.1562, 1.0, 0.1562, 0.5, 0.1562, 0.5, 0.1562, 1.0, 0.125, 1.0, 0.125, 0.5, 0.125, 0.5, 0.125, 1.0, 0.09375, 1.0, 0.09375, 0.5, 0.09375, 0.5, 0.09375, 1.0, 0.0625, 1.0, 0.0625, 0.5, 0.2968, 0.4854, 0.25, 0.49, 0.2032, 0.4854, 0.1582, 0.4717, 0.1167, 0.4496, 0.08029, 0.4197, 0.05045, 0.3833, 0.02827, 0.3418, 0.01461, 0.2968, 0.01, 0.25, 0.01461, 0.2032, 0.02827, 0.1582, 0.05045, 0.1167, 0.08029, 0.08029, 0.1167, 0.05045, 0.1582, 0.02827, 0.2032, 0.01461, 0.25, 0.01, 0.2968, 0.01461, 0.3418, 0.02827, 0.3833, 0.05045, 0.4197, 0.08029, 0.4496, 0.1167, 0.4717, 0.1582, 0.4854, 0.2032, 0.49, 0.25, 0.4854, 0.2968, 0.4717, 0.3418, 0.4496, 0.3833, 0.4197, 0.4197, 0.3833, 0.4496, 0.3418, 0.4717, 0.0625, 0.5, 0.0625, 1.0, 0.03125, 1.0, 0.03125, 0.5, 0.03125, 0.5, 0.03125, 1.0, 0.0, 1.0, 0.0, 0.5, 0.75, 0.49, 0.7968, 0.4854, 0.8418, 0.4717, 0.8833, 0.4496, 0.9197, 0.4197, 0.9496, 0.3833, 0.9717, 0.3418, 0.9854, 0.2968, 0.99, 0.25, 0.9854, 0.2032, 0.9717, 0.1582, 0.9496, 0.1167, 0.9197, 0.08029, 0.8833, 0.05045, 0.8418, 0.02827, 0.7968, 0.01461, 0.75, 0.01, 0.7032, 0.01461, 0.6582, 0.02827, 0.6167, 0.05045, 0.5803, 0.08029, 0.5504, 0.1167, 0.5283, 0.1582, 0.5146, 0.2032, 0.51, 0.25, 0.5146, 0.2968, 0.5283, 0.3418, 0.5504, 0.3833, 0.5803, 0.4197, 0.6167, 0.4496, 0.6582, 0.4717, 0.7032, 0.4854])
me_002.use_remesh_fix_poles = True
me_002.use_remesh_preserve_attributes = False
me_002.update()

# ---- objects
ob_007 = bpy.data.objects.new('Куб.007', me_019)
ob_006 = bpy.data.objects.new('Куб.006', me_020)
ob_004 = bpy.data.objects.new('Куб.004', me_027)
ob_003 = bpy.data.objects.new('Куб.003', me_025)
ob_001 = bpy.data.objects.new('Куб.001', me_022)
ob_001_1 = bpy.data.objects.new('Цилиндр.001', me_002)

# ---- transforms, parenting, visibility, modifiers, constraints
ob_007.location = (0.9, -0.9, 2.0)
ob_007.scale = (-0.9, 0.1, 2.0)
ob_006.location = (0.9042, -0.8418, 2.408)
ob_006.rotation_euler = (0.0, -0.0, 1.573)
ob_006.scale = (0.02345, 0.8195, 0.08448)
ob_006.visible_shadow = False
ob_004.location = (0.9042, -0.8418, 1.408)
ob_004.rotation_euler = (0.0, -0.0, 1.573)
ob_004.scale = (0.02345, 0.8195, 0.08448)
ob_004.visible_shadow = False
ob_003.location = (0.9042, -0.839, 2.492)
ob_003.rotation_euler = (0.0, -0.0, 1.573)
ob_003.scale = (0.02366, 0.83, 0.01993)
ob_001.location = (0.9042, -0.839, 1.492)
ob_001.rotation_euler = (0.0, -0.0, 1.573)
ob_001.scale = (0.02366, 0.83, 0.01993)
ob_001_1.location = (0.1514, -1.01, 1.951)
ob_001_1.scale = (-0.04336, -0.04336, -0.2223)

# ---- collection membership
col_collection.objects.link(ob_007)
col_collection.objects.link(ob_006)
col_collection.objects.link(ob_004)
col_collection.objects.link(ob_003)
col_collection.objects.link(ob_001)
col_collection.objects.link(ob_001_1)

# ---- scene / render settings (as saved in the file)
scene.frame_start = 1; scene.frame_end = 250; scene.frame_set(6)
scene.render.engine = 'BLENDER_EEVEE_NEXT'
scene.cycles.sampling_pattern = 'TABULATED_SOBOL'
scene.cycles.use_light_tree = False
scene.view_settings.view_transform = 'Filmic'
bpy.context.view_layer.update()

# ---- added for rendering (the .blend has no active camera and no usable light): camera, sun
cam_auto = bpy.data.cameras.new('AutoCamera')
cam_auto.lens = 50.0
cam_auto.sensor_width = 36.0
cam_auto.clip_end = 1000.0
ob_auto_camera = bpy.data.objects.new('AutoCamera', cam_auto)
scene.collection.objects.link(ob_auto_camera)
ob_auto_camera.location = (4.9862, -5.69927, 5.26896)
ob_auto_camera.rotation_euler = (1.09748, -7.21219e-08, 0.694738)
scene.camera = ob_auto_camera
light_auto_sun = bpy.data.lights.new('AutoSun', 'SUN')
light_auto_sun.energy = 3.0
light_auto_sun.angle = 0.0523599
ob_auto_sun = bpy.data.objects.new('AutoSun', light_auto_sun)
scene.collection.objects.link(ob_auto_sun)
ob_auto_sun.rotation_euler = (0.872665, 0.174533, 0.523599)
bpy.context.view_layer.update()
